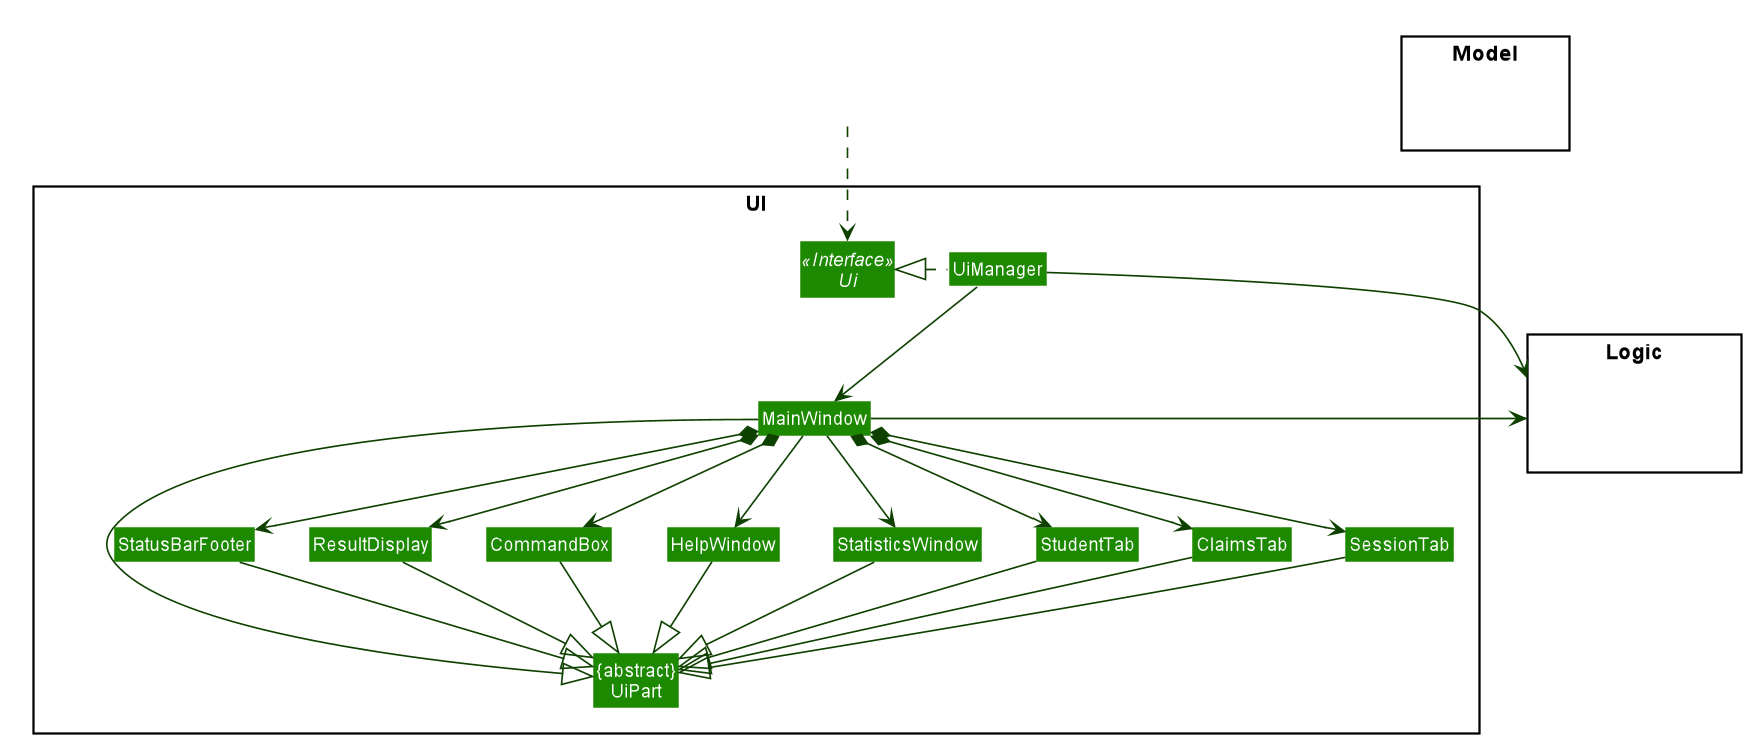

The diagram above was rendered by PlantUML. Its source (embedded in the PNG):
@startuml








skinparam BackgroundColor #FFFFFFF

skinparam Shadowing false

skinparam Class {
    FontColor #FFFFFF
    BorderThickness 1
    BorderColor #FFFFFF
    StereotypeFontColor #FFFFFF
    FontName Arial
}

skinparam Actor {
    BorderColor #000000
    Color #000000
    FontName Arial
}

skinparam Sequence {
    MessageAlign center
    BoxFontSize 15
    BoxPadding 0
    BoxFontColor #FFFFFF
    FontName Arial
}

skinparam Participant {
    FontColor #FFFFFFF
    Padding 20
}

skinparam MinClassWidth 50
skinparam ParticipantPadding 10
skinparam Shadowing false
skinparam DefaultTextAlignment center
skinparam packageStyle Rectangle

hide footbox
hide members
hide circle
skinparam arrowThickness 1.1
skinparam arrowColor #0E4100
skinparam classBackgroundColor #1D8900

package UI <<Rectangle>>{
Interface Ui <<Interface>>
Class "{abstract}\nUiPart" as UiPart
Class UiManager
Class MainWindow
Class HelpWindow
Class StatisticsWindow
Class ResultDisplay
Class StudentTab
Class ClaimsTab
Class SessionTab
Class StatusBarFooter
Class CommandBox
}

package Model <<Rectangle>> {
Class HiddenModel #FFFFFF
}

package Logic <<Rectangle>> {
Class HiddenLogic #FFFFFF
}

Class HiddenOutside #FFFFFF
HiddenOutside ..> Ui

UiManager .left.|> Ui
UiManager -down-> MainWindow
MainWindow --> HelpWindow
MainWindow --> StatisticsWindow
MainWindow *-down-> CommandBox
MainWindow *-down-> ResultDisplay
MainWindow *-down-> StudentTab
MainWindow *-down-> SessionTab
MainWindow *-down-> ClaimsTab
MainWindow *-down-> StatusBarFooter

MainWindow -left-|> UiPart

ResultDisplay --|> UiPart
CommandBox --|> UiPart
StudentTab --|> UiPart
SessionTab --|> UiPart
ClaimsTab --|> UiPart
StatusBarFooter --|> UiPart
HelpWindow -down-|> UiPart
StatisticsWindow -down-|> UiPart

UiManager -right-> Logic
MainWindow -left-> Logic

HelpWindow -[hidden]left- CommandBox
CommandBox -[hidden]left- ResultDisplay
ResultDisplay -[hidden]left- StatusBarFooter

MainWindow -[hidden]-|> UiPart
@enduml